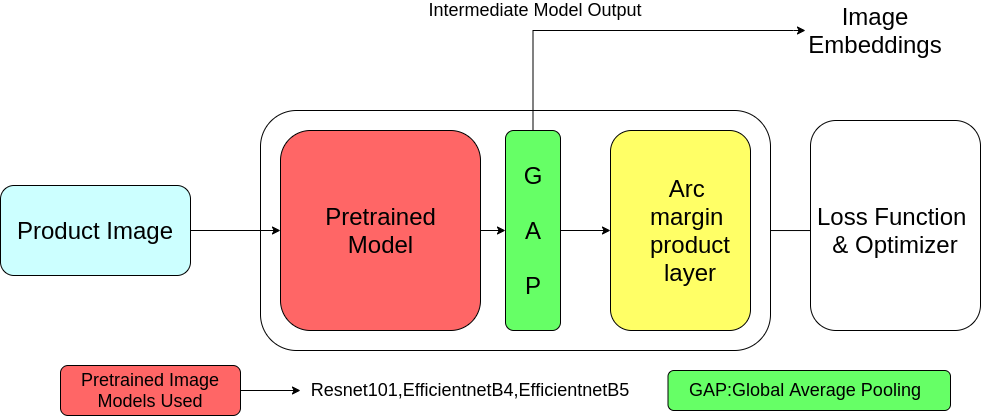

The diagram above was exported from draw.io. Its source (the exported page's mxGraphModel, read from the mxfile embedded in the PNG):
<mxGraphModel dx="1989" dy="622" grid="1" gridSize="10" guides="1" tooltips="1" connect="1" arrows="1" fold="1" page="1" pageScale="1" pageWidth="850" pageHeight="1100" math="0" shadow="0">
  <root>
    <mxCell id="0" />
    <mxCell id="1" parent="0" />
    <mxCell id="IbMCKlX9QcTGrNYApgaO-5" style="edgeStyle=orthogonalEdgeStyle;rounded=0;orthogonalLoop=1;jettySize=auto;html=1;entryX=0.167;entryY=0.524;entryDx=0;entryDy=0;entryPerimeter=0;" edge="1" parent="1" source="I1bvPMYOkRt5RM1KtrAx-159" target="IbMCKlX9QcTGrNYApgaO-4">
      <mxGeometry relative="1" as="geometry" />
    </mxCell>
    <mxCell id="I1bvPMYOkRt5RM1KtrAx-159" value="" style="whiteSpace=wrap;html=1;rounded=1;" parent="1" vertex="1">
      <mxGeometry x="150" y="890" width="510" height="240" as="geometry" />
    </mxCell>
    <mxCell id="I1bvPMYOkRt5RM1KtrAx-160" value="" style="edgeStyle=orthogonalEdgeStyle;orthogonalLoop=1;jettySize=auto;html=1;" parent="1" source="I1bvPMYOkRt5RM1KtrAx-161" target="I1bvPMYOkRt5RM1KtrAx-163" edge="1">
      <mxGeometry relative="1" as="geometry" />
    </mxCell>
    <mxCell id="I1bvPMYOkRt5RM1KtrAx-161" value="" style="whiteSpace=wrap;html=1;fillColor=#FF6666;rounded=1;" parent="1" vertex="1">
      <mxGeometry x="170" y="910" width="200" height="200" as="geometry" />
    </mxCell>
    <mxCell id="I1bvPMYOkRt5RM1KtrAx-162" style="edgeStyle=orthogonalEdgeStyle;orthogonalLoop=1;jettySize=auto;html=1;entryX=0;entryY=0.5;entryDx=0;entryDy=0;" parent="1" source="I1bvPMYOkRt5RM1KtrAx-163" target="I1bvPMYOkRt5RM1KtrAx-166" edge="1">
      <mxGeometry relative="1" as="geometry" />
    </mxCell>
    <mxCell id="IbMCKlX9QcTGrNYApgaO-14" style="edgeStyle=orthogonalEdgeStyle;rounded=0;orthogonalLoop=1;jettySize=auto;html=1;entryX=0;entryY=0.5;entryDx=0;entryDy=0;" edge="1" parent="1" source="I1bvPMYOkRt5RM1KtrAx-163" target="IbMCKlX9QcTGrNYApgaO-1">
      <mxGeometry relative="1" as="geometry">
        <Array as="points">
          <mxPoint x="423" y="810" />
          <mxPoint x="683" y="810" />
        </Array>
      </mxGeometry>
    </mxCell>
    <mxCell id="I1bvPMYOkRt5RM1KtrAx-163" value="" style="whiteSpace=wrap;html=1;fillColor=#66FF66;rounded=1;" parent="1" vertex="1">
      <mxGeometry x="395" y="910" width="55" height="200" as="geometry" />
    </mxCell>
    <mxCell id="I1bvPMYOkRt5RM1KtrAx-164" value="" style="endArrow=classic;html=1;entryX=0;entryY=0.5;entryDx=0;entryDy=0;exitX=1;exitY=0.5;exitDx=0;exitDy=0;" parent="1" source="I1bvPMYOkRt5RM1KtrAx-167" target="I1bvPMYOkRt5RM1KtrAx-161" edge="1">
      <mxGeometry width="50" height="50" relative="1" as="geometry">
        <mxPoint x="70" y="1010" as="sourcePoint" />
        <mxPoint x="130" y="980" as="targetPoint" />
      </mxGeometry>
    </mxCell>
    <mxCell id="I1bvPMYOkRt5RM1KtrAx-166" value="" style="whiteSpace=wrap;html=1;fillColor=#FFFF66;rounded=1;" parent="1" vertex="1">
      <mxGeometry x="500" y="910" width="140" height="200" as="geometry" />
    </mxCell>
    <mxCell id="I1bvPMYOkRt5RM1KtrAx-167" value="" style="whiteSpace=wrap;html=1;fillColor=#CCFFFF;rounded=1;" parent="1" vertex="1">
      <mxGeometry x="-110" y="965" width="190" height="90" as="geometry" />
    </mxCell>
    <mxCell id="I1bvPMYOkRt5RM1KtrAx-168" value="&lt;span style=&quot;font-size: 24px&quot;&gt;Product Image&lt;/span&gt;" style="text;html=1;strokeColor=none;fillColor=none;align=center;verticalAlign=middle;whiteSpace=wrap;rounded=1;" parent="1" vertex="1">
      <mxGeometry x="-95" y="1000" width="160" height="20" as="geometry" />
    </mxCell>
    <mxCell id="I1bvPMYOkRt5RM1KtrAx-169" value="&lt;font style=&quot;font-size: 24px&quot;&gt;G&lt;/font&gt;" style="text;html=1;strokeColor=none;fillColor=none;align=center;verticalAlign=middle;whiteSpace=wrap;rounded=1;" parent="1" vertex="1">
      <mxGeometry x="402.5" y="945" width="40" height="20" as="geometry" />
    </mxCell>
    <mxCell id="I1bvPMYOkRt5RM1KtrAx-170" value="&lt;font style=&quot;font-size: 24px&quot;&gt;A&lt;/font&gt;" style="text;html=1;strokeColor=none;fillColor=none;align=center;verticalAlign=middle;whiteSpace=wrap;rounded=1;" parent="1" vertex="1">
      <mxGeometry x="402.5" y="1000" width="40" height="20" as="geometry" />
    </mxCell>
    <mxCell id="I1bvPMYOkRt5RM1KtrAx-171" value="&lt;font style=&quot;font-size: 24px&quot;&gt;P&lt;/font&gt;" style="text;html=1;strokeColor=none;fillColor=none;align=center;verticalAlign=middle;whiteSpace=wrap;rounded=1;" parent="1" vertex="1">
      <mxGeometry x="402.5" y="1055" width="40" height="20" as="geometry" />
    </mxCell>
    <mxCell id="I1bvPMYOkRt5RM1KtrAx-172" value="&lt;font style=&quot;font-size: 24px&quot;&gt;Arc &lt;br&gt;margin &lt;br&gt;product layer&lt;/font&gt;" style="text;html=1;strokeColor=none;fillColor=none;align=center;verticalAlign=middle;whiteSpace=wrap;rounded=1;" parent="1" vertex="1">
      <mxGeometry x="510" y="960" width="140" height="100" as="geometry" />
    </mxCell>
    <mxCell id="I1bvPMYOkRt5RM1KtrAx-174" value="&lt;font style=&quot;font-size: 24px&quot;&gt;Pretrained Model&lt;/font&gt;" style="text;html=1;strokeColor=none;fillColor=none;align=center;verticalAlign=middle;whiteSpace=wrap;rounded=1;" parent="1" vertex="1">
      <mxGeometry x="202.5" y="945" width="135" height="130" as="geometry" />
    </mxCell>
    <mxCell id="IbMCKlX9QcTGrNYApgaO-1" value="&lt;font style=&quot;font-size: 24px&quot;&gt;Image Embeddings&lt;/font&gt;" style="text;html=1;strokeColor=none;fillColor=none;align=center;verticalAlign=middle;whiteSpace=wrap;rounded=1;" vertex="1" parent="1">
      <mxGeometry x="695" y="790" width="140" height="40" as="geometry" />
    </mxCell>
    <mxCell id="IbMCKlX9QcTGrNYApgaO-4" value="" style="rounded=1;whiteSpace=wrap;html=1;" vertex="1" parent="1">
      <mxGeometry x="700" y="900" width="170" height="210" as="geometry" />
    </mxCell>
    <mxCell id="IbMCKlX9QcTGrNYApgaO-6" value="&lt;font style=&quot;font-size: 24px&quot;&gt;Loss Function &lt;br&gt;&amp;amp; Optimizer&lt;/font&gt;" style="text;html=1;strokeColor=none;fillColor=none;align=center;verticalAlign=middle;whiteSpace=wrap;rounded=0;" vertex="1" parent="1">
      <mxGeometry x="695" y="955" width="180" height="110" as="geometry" />
    </mxCell>
    <mxCell id="IbMCKlX9QcTGrNYApgaO-9" value="" style="whiteSpace=wrap;html=1;fillColor=#66FF66;rounded=1;" vertex="1" parent="1">
      <mxGeometry x="557.5" y="1150" width="282.5" height="40" as="geometry" />
    </mxCell>
    <mxCell id="IbMCKlX9QcTGrNYApgaO-10" style="edgeStyle=orthogonalEdgeStyle;rounded=0;orthogonalLoop=1;jettySize=auto;html=1;fillColor=#2B2B2B;" edge="1" parent="1" source="IbMCKlX9QcTGrNYApgaO-11">
      <mxGeometry relative="1" as="geometry">
        <mxPoint x="190" y="1170" as="targetPoint" />
      </mxGeometry>
    </mxCell>
    <mxCell id="IbMCKlX9QcTGrNYApgaO-11" value="&lt;font style=&quot;font-size: 18px&quot;&gt;Pretrained Image Models Used&lt;/font&gt;" style="whiteSpace=wrap;html=1;fillColor=#FF6666;rounded=1;" vertex="1" parent="1">
      <mxGeometry x="-50" y="1145" width="180" height="50" as="geometry" />
    </mxCell>
    <mxCell id="IbMCKlX9QcTGrNYApgaO-12" value="&lt;font style=&quot;font-size: 18px&quot;&gt;Resnet101,EfficientnetB4,EfficientnetB5&lt;/font&gt;" style="text;html=1;strokeColor=none;fillColor=none;align=center;verticalAlign=middle;whiteSpace=wrap;rounded=0;" vertex="1" parent="1">
      <mxGeometry x="190" y="1160" width="340" height="20" as="geometry" />
    </mxCell>
    <mxCell id="IbMCKlX9QcTGrNYApgaO-13" value="&lt;font style=&quot;font-size: 18px&quot;&gt;GAP:Global Average Pooling&lt;/font&gt;" style="text;html=1;strokeColor=none;fillColor=none;align=center;verticalAlign=middle;whiteSpace=wrap;rounded=0;" vertex="1" parent="1">
      <mxGeometry x="520" y="1160" width="350" height="20" as="geometry" />
    </mxCell>
    <mxCell id="IbMCKlX9QcTGrNYApgaO-15" value="&lt;font style=&quot;font-size: 18px&quot;&gt;Intermediate Model Output&lt;/font&gt;" style="text;html=1;strokeColor=none;fillColor=none;align=center;verticalAlign=middle;whiteSpace=wrap;rounded=0;" vertex="1" parent="1">
      <mxGeometry x="305" y="780" width="240" height="20" as="geometry" />
    </mxCell>
  </root>
</mxGraphModel>